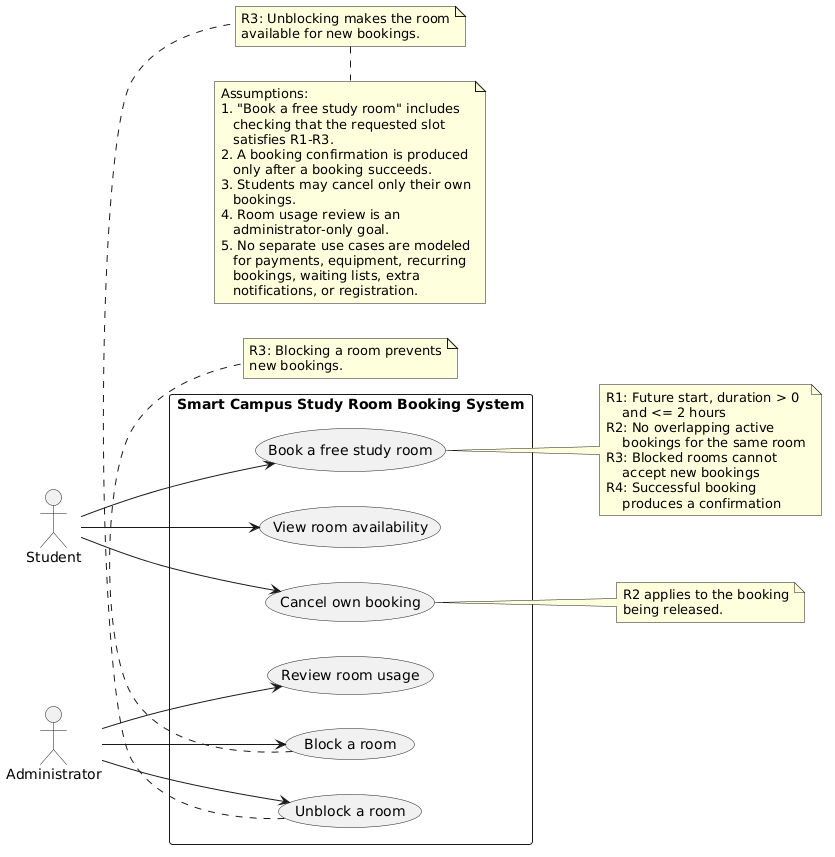

The diagram above was rendered by PlantUML. Its source (embedded in the PNG):
@startuml
left to right direction

actor Student
actor Administrator

rectangle "Smart Campus Study Room Booking System" {

  usecase "Book a free study room" as UC1
  usecase "View room availability" as UC2
  usecase "Cancel own booking" as UC3

  usecase "Block a room" as UC4
  usecase "Unblock a room" as UC5
  usecase "Review room usage" as UC6


  Student --> UC1
  Student --> UC2
  Student --> UC3

  Administrator --> UC4
  Administrator --> UC5
  Administrator --> UC6

}

note right of UC1
  R1: Future start, duration > 0
      and <= 2 hours
  R2: No overlapping active
      bookings for the same room
  R3: Blocked rooms cannot
      accept new bookings
  R4: Successful booking
      produces a confirmation
end note

note right of UC3
  R2 applies to the booking
  being released.
end note

note bottom of UC4
  R3: Blocking a room prevents
  new bookings.
end note

note bottom of UC5
  R3: Unblocking makes the room
  available for new bookings.
end note

note bottom
  Assumptions:
  1. "Book a free study room" includes
     checking that the requested slot
     satisfies R1-R3.
  2. A booking confirmation is produced
     only after a booking succeeds.
  3. Students may cancel only their own
     bookings.
  4. Room usage review is an
     administrator-only goal.
  5. No separate use cases are modeled
     for payments, equipment, recurring
     bookings, waiting lists, extra
     notifications, or registration.
end note
@enduml